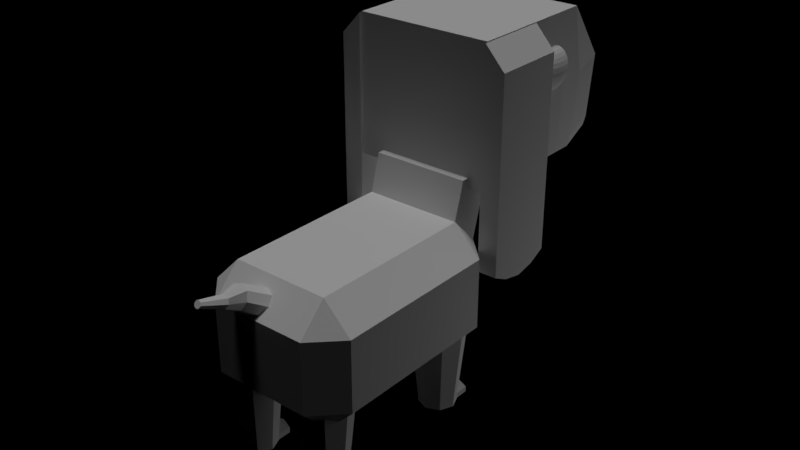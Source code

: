 # Source: doge.blend  (saved by Blender 2.79.0; exported with 4.5.12 LTS)
import bpy
from mathutils import Matrix  # noqa: F401  (used for matrix-valued properties, if any)

bpy.ops.wm.read_factory_settings(use_empty=True)
scene = bpy.context.scene
scene.name = 'Scene'

# ---- collections
col_collection_1 = bpy.data.collections.new('Collection 1'); scene.collection.children.link(col_collection_1)

# ---- lights
light_sun = bpy.data.lights.new('Sun', 'SUN')
light_sun.transmission_factor = 0.0
light_sun.angle = 0.1993
light_sun.energy = 1.0
light_sun.shadow_buffer_clip_start = 0.5
light_sun.shadow_soft_size = 0.1
light_sun.shadow_cascade_max_distance = 1000.0
light_point = bpy.data.lights.new('Point', 'POINT')
light_point.transmission_factor = 0.0
light_point.energy = 351.8
light_point.shadow_buffer_clip_start = 0.5
light_point.shadow_soft_size = 6.892
light_point.shadow_maximum_resolution = 0.006
light_point.use_absolute_resolution = True

# ---- meshes
me_cube_004 = bpy.data.meshes.new('Cube.004')
me_cube_004.from_pydata([(-0.8953, -0.8953, -0.8953), (-0.8953, -0.8953, 0.8953), (-0.8953, 0.8953, -0.8953), (-0.8953, 0.8953, 0.8953), (0.8953, -0.8953, -0.8953), (0.8953, -0.8953, 0.8953), (0.8953, 0.8953, -0.8953), (0.8953, 0.8953, 0.8953), (-0.8953, -0.8953, -0.4387), (0.8953, -0.8953, -0.4387), (-0.8953, 1.07, 0.02407), (-0.8953, 0.9563, -0.7889), (-0.8953, 0.8942, -0.4625), (0.8953, 0.9563, -0.7889), (0.8953, 1.07, 0.02407), (0.8953, 0.8942, -0.4625), (0.67, 1.643, -0.8953), (-0.67, 1.643, -0.8953), (-0.2984, 0.8953, 0.8953), (0.2984, 0.8953, 0.8953), (-0.2984, -0.8953, -0.8953), (0.2984, -0.8953, -0.8953), (0.2984, -0.8953, 0.8953), (-0.2984, -0.8953, 0.8953), (0.2984, -0.8953, -0.4387), (-0.2984, -0.8953, -0.4387), (-0.67, 1.818, 0.02407), (0.67, 1.818, 0.02407), (0.67, 1.704, -0.7889), (-0.67, 1.704, -0.7889)], [], [(6, 13, 15, 9, 4), (16, 28, 13, 6), (25, 23, 1, 8), (16, 6, 4, 21), (18, 3, 1, 23), (20, 25, 8, 0), (15, 14, 7, 5, 9), (8, 1, 3, 10, 12), (10, 11, 12), (13, 14, 15), (27, 14, 13, 28), (0, 8, 12, 11, 2), (10, 26, 29, 11), (26, 27, 28, 29), (26, 18, 19, 27), (4, 9, 24, 21), (21, 24, 25, 20), (7, 19, 22, 5), (19, 18, 23, 22), (2, 17, 20, 0), (17, 16, 21, 20), (9, 5, 22, 24), (24, 22, 23, 25), (2, 11, 29, 17), (17, 29, 28, 16), (18, 26, 3), (3, 26, 10), (7, 27, 19), (27, 7, 14)])
me_cube_004.use_remesh_preserve_volume = False
me_cube_004.use_remesh_preserve_attributes = False
me_cube_004.use_mirror_vertex_groups = False
me_cube_004.update()
me_sphere = bpy.data.meshes.new('Sphere')
me_sphere.from_pydata([(1.003e-07, -2.608e-07, -0.2926), (0.008126, 0.05599, 0.287), (0.01594, 0.1098, 0.2704), (0.02314, 0.1595, 0.2433), (0.02945, 0.203, 0.2069), (0.03463, 0.2386, 0.1626), (0.03848, 0.2652, 0.112), (0.04085, 0.2815, 0.05709), (0.04165, 0.287, 2.299e-08), (0.04085, 0.2815, -0.05709), (0.03848, 0.2652, -0.112), (0.03463, 0.2386, -0.1626), (0.02945, 0.203, -0.2069), (0.02314, 0.1595, -0.2433), (0.01594, 0.1098, -0.2704), (0.008126, 0.05599, -0.287), (0.01594, 0.05275, 0.287), (0.03126, 0.1035, 0.2704), (0.04539, 0.1502, 0.2433), (0.05777, 0.1912, 0.2069), (0.06793, 0.2248, 0.1626), (0.07548, 0.2498, 0.112), (0.08013, 0.2652, 0.05709), (0.0817, 0.2704, 2.299e-08), (0.08013, 0.2652, -0.05709), (0.07548, 0.2498, -0.112), (0.06793, 0.2248, -0.1626), (0.05777, 0.1912, -0.2069), (0.04539, 0.1502, -0.2433), (0.03126, 0.1035, -0.2704), (0.01594, 0.05275, -0.287), (0.02314, 0.04747, 0.287), (0.04539, 0.09312, 0.2704), (0.0659, 0.1352, 0.2433), (0.08387, 0.1721, 0.2069), (0.09862, 0.2023, 0.1626), (0.1096, 0.2248, 0.112), (0.1163, 0.2386, 0.05709), (0.1186, 0.2433, 2.299e-08), (0.1163, 0.2386, -0.05709), (0.1096, 0.2248, -0.112), (0.09862, 0.2023, -0.1626), (0.08387, 0.1721, -0.2069), (0.0659, 0.1352, -0.2433), (0.04539, 0.09312, -0.2704), (0.02314, 0.04747, -0.287), (0.02945, 0.04037, 0.287), (0.05777, 0.07919, 0.2704), (0.08387, 0.115, 0.2433), (0.1067, 0.1463, 0.2069), (0.1255, 0.1721, 0.1626), (0.1395, 0.1912, 0.112), (0.1481, 0.203, 0.05709), (0.151, 0.2069, 2.299e-08), (0.1481, 0.203, -0.05709), (0.1395, 0.1912, -0.112), (0.1255, 0.1721, -0.1626), (0.1067, 0.1463, -0.2069), (0.08387, 0.115, -0.2433), (0.05777, 0.07919, -0.2704), (0.02945, 0.04037, -0.287), (0.03463, 0.03172, 0.287), (0.06793, 0.06222, 0.2704), (0.09862, 0.09033, 0.2433), (0.1255, 0.115, 0.2069), (0.1476, 0.1352, 0.1626), (0.164, 0.1502, 0.112), (0.1741, 0.1595, 0.05709), (0.1775, 0.1626, 2.299e-08), (0.1741, 0.1595, -0.05709), (0.164, 0.1502, -0.112), (0.1476, 0.1352, -0.1626), (0.1255, 0.115, -0.2069), (0.09862, 0.09033, -0.2433), (0.06793, 0.06222, -0.2704), (0.03463, 0.03172, -0.287), (0.03848, 0.02185, 0.287), (0.07548, 0.04286, 0.2704), (0.1096, 0.06222, 0.2433), (0.1395, 0.07919, 0.2069), (0.164, 0.09312, 0.1626), (0.1822, 0.1035, 0.112), (0.1934, 0.1098, 0.05709), (0.1972, 0.112, 2.299e-08), (0.1934, 0.1098, -0.05709), (0.1822, 0.1035, -0.112), (0.164, 0.09312, -0.1626), (0.1395, 0.07919, -0.2069), (0.1096, 0.06222, -0.2433), (0.07548, 0.04286, -0.2704), (0.03848, 0.02185, -0.287), (0.04085, 0.01114, 0.287), (0.08013, 0.02185, 0.2704), (0.1163, 0.03172, 0.2433), (0.1481, 0.04037, 0.2069), (0.1741, 0.04747, 0.1626), (0.1934, 0.05275, 0.112), (0.2054, 0.05599, 0.05709), (0.2094, 0.05709, 2.299e-08), (0.2054, 0.05599, -0.05709), (0.1934, 0.05275, -0.112), (0.1741, 0.04747, -0.1626), (0.1481, 0.04037, -0.2069), (0.1163, 0.03172, -0.2433), (0.08013, 0.02185, -0.2704), (0.04085, 0.01114, -0.287), (0.04165, -2.61e-07, 0.287), (0.0817, -2.588e-07, 0.2704), (0.1186, -2.566e-07, 0.2433), (0.151, -2.588e-07, 0.2069), (0.1775, -2.632e-07, 0.1626), (0.1972, -2.457e-07, 0.112), (0.2094, -2.806e-07, 0.05709), (0.2135, -2.763e-07, 2.299e-08), (0.2094, -2.806e-07, -0.05709), (0.1972, -2.327e-07, -0.112), (0.1775, -2.632e-07, -0.1626), (0.151, -2.588e-07, -0.2069), (0.1186, -2.654e-07, -0.2433), (0.0817, -2.545e-07, -0.2704), (0.04165, -2.555e-07, -0.287), (0.04085, -0.01114, 0.287), (0.08013, -0.02185, 0.2704), (0.1163, -0.03172, 0.2433), (0.1481, -0.04037, 0.2069), (0.1741, -0.04747, 0.1626), (0.1934, -0.05275, 0.112), (0.2054, -0.056, 0.05709), (0.2094, -0.05709, 2.299e-08), (0.2054, -0.056, -0.05709), (0.1934, -0.05275, -0.112), (0.1741, -0.04747, -0.1626), (0.1481, -0.04037, -0.2069), (0.1163, -0.03172, -0.2433), (0.08013, -0.02185, -0.2704), (0.04085, -0.01114, -0.287), (0.03848, -0.02185, 0.287), (0.07548, -0.04286, 0.2704), (0.1096, -0.06222, 0.2433), (0.1395, -0.07919, 0.2069), (0.164, -0.09312, 0.1626), (0.1822, -0.1035, 0.112), (0.1934, -0.1098, 0.05709), (0.1972, -0.112, 2.299e-08), (0.1934, -0.1098, -0.05709), (0.1822, -0.1035, -0.112), (0.164, -0.09312, -0.1626), (0.1395, -0.07919, -0.2069), (0.1096, -0.06222, -0.2433), (0.07548, -0.04286, -0.2704), (0.03848, -0.02185, -0.287), (0.03463, -0.03172, 0.287), (0.06793, -0.06222, 0.2704), (0.09862, -0.09033, 0.2433), (0.1255, -0.115, 0.2069), (0.1476, -0.1352, 0.1626), (0.164, -0.1502, 0.112), (0.1741, -0.1595, 0.05709), (0.1775, -0.1626, 2.299e-08), (0.1741, -0.1595, -0.05709), (0.164, -0.1502, -0.112), (0.1476, -0.1352, -0.1626), (0.1255, -0.115, -0.2069), (0.09862, -0.09033, -0.2433), (0.06793, -0.06222, -0.2704), (0.03463, -0.03172, -0.287), (0.02945, -0.04037, 0.287), (0.05777, -0.07919, 0.2704), (0.08387, -0.115, 0.2433), (0.1067, -0.1463, 0.2069), (0.1255, -0.1721, 0.1626), (0.1395, -0.1912, 0.112), (0.1481, -0.203, 0.05709), (0.151, -0.2069, 2.299e-08), (0.1481, -0.203, -0.05709), (0.1395, -0.1912, -0.112), (0.1255, -0.1721, -0.1626), (0.1067, -0.1463, -0.2069), (0.08387, -0.115, -0.2433), (0.05777, -0.07919, -0.2704), (0.02945, -0.04037, -0.287), (0.02314, -0.04747, 0.287), (0.04539, -0.09312, 0.2704), (0.0659, -0.1352, 0.2433), (0.08387, -0.1721, 0.2069), (0.09862, -0.2023, 0.1626), (0.1096, -0.2248, 0.112), (0.1163, -0.2386, 0.05709), (0.1186, -0.2433, 2.299e-08), (0.1163, -0.2386, -0.05709), (0.1096, -0.2248, -0.112), (0.09862, -0.2023, -0.1626), (0.08387, -0.1721, -0.2069), (0.0659, -0.1352, -0.2433), (0.04539, -0.09312, -0.2704), (0.02314, -0.04747, -0.287), (0.01594, -0.05275, 0.287), (0.03126, -0.1035, 0.2704), (0.04539, -0.1502, 0.2433), (0.05777, -0.1912, 0.2069), (0.06793, -0.2248, 0.1626), (0.07548, -0.2498, 0.112), (0.08013, -0.2652, 0.05709), (0.0817, -0.2704, 2.299e-08), (0.08013, -0.2652, -0.05709), (0.07548, -0.2498, -0.112), (0.06793, -0.2248, -0.1626), (0.05777, -0.1912, -0.2069), (0.04539, -0.1502, -0.2433), (0.03126, -0.1035, -0.2704), (0.01594, -0.05275, -0.287), (0.008126, -0.056, 0.287), (0.01594, -0.1098, 0.2704), (0.02314, -0.1595, 0.2433), (0.02945, -0.203, 0.2069), (0.03463, -0.2386, 0.1626), (0.03848, -0.2652, 0.112), (0.04085, -0.2815, 0.05709), (0.04165, -0.287, 2.299e-08), (0.04085, -0.2815, -0.05709), (0.03848, -0.2652, -0.112), (0.03463, -0.2386, -0.1626), (0.02945, -0.203, -0.2069), (0.02314, -0.1595, -0.2433), (0.01594, -0.1098, -0.2704), (0.008126, -0.056, -0.287), (9.871e-08, -0.05709, 0.287), (1.091e-07, -0.112, 0.2704), (1.059e-07, -0.1626, 0.2433), (9.474e-08, -0.2069, 0.2069), (8.201e-08, -0.2433, 0.1626), (1.138e-07, -0.2704, 0.112), (8.201e-08, -0.287, 0.05709), (7.883e-08, -0.2926, 2.299e-08), (8.201e-08, -0.287, -0.05709), (1.138e-07, -0.2704, -0.112), (8.201e-08, -0.2433, -0.1626), (9.474e-08, -0.2069, -0.2069), (9.792e-08, -0.1626, -0.2433), (1.011e-07, -0.112, -0.2704), (1.011e-07, -0.05709, -0.287), (-0.008125, -0.056, 0.287), (-0.01594, -0.1098, 0.2704), (-0.02314, -0.1595, 0.2433), (-0.02945, -0.203, 0.2069), (-0.03463, -0.2386, 0.1626), (-0.03848, -0.2652, 0.112), (-0.04085, -0.2815, 0.05709), (-0.04165, -0.287, 2.299e-08), (-0.04085, -0.2815, -0.05709), (-0.03848, -0.2652, -0.112), (-0.03463, -0.2386, -0.1626), (-0.02945, -0.203, -0.2069), (-0.02314, -0.1595, -0.2433), (-0.01594, -0.1098, -0.2704), (-0.008125, -0.056, -0.287), (7.363e-08, -3.489e-07, 0.2926), (-0.01594, -0.05275, 0.287), (-0.03126, -0.1035, 0.2704), (-0.04539, -0.1502, 0.2433), (-0.05777, -0.1912, 0.2069), (-0.06793, -0.2248, 0.1626), (-0.07548, -0.2498, 0.112), (-0.08013, -0.2652, 0.05709), (-0.0817, -0.2704, 2.299e-08), (-0.08013, -0.2652, -0.05709), (-0.07548, -0.2498, -0.112), (-0.06793, -0.2248, -0.1626), (-0.05777, -0.1912, -0.2069), (-0.04539, -0.1502, -0.2433), (-0.03126, -0.1035, -0.2704), (-0.01594, -0.05275, -0.287), (-0.02314, -0.04747, 0.287), (-0.04539, -0.09312, 0.2704), (-0.0659, -0.1352, 0.2433), (-0.08387, -0.1721, 0.2069), (-0.09862, -0.2023, 0.1626), (-0.1096, -0.2248, 0.112), (-0.1163, -0.2386, 0.05709), (-0.1186, -0.2433, 2.299e-08), (-0.1163, -0.2386, -0.05709), (-0.1096, -0.2248, -0.112), (-0.09862, -0.2023, -0.1626), (-0.08387, -0.1721, -0.2069), (-0.0659, -0.1352, -0.2433), (-0.04539, -0.09312, -0.2704), (-0.02314, -0.04747, -0.287), (-0.02945, -0.04037, 0.287), (-0.05777, -0.07919, 0.2704), (-0.08387, -0.115, 0.2433), (-0.1067, -0.1463, 0.2069), (-0.1255, -0.1721, 0.1626), (-0.1395, -0.1912, 0.112), (-0.1481, -0.203, 0.05709), (-0.151, -0.2069, 2.299e-08), (-0.1481, -0.203, -0.05709), (-0.1395, -0.1912, -0.112), (-0.1255, -0.1721, -0.1626), (-0.1067, -0.1463, -0.2069), (-0.08387, -0.115, -0.2433), (-0.05777, -0.07919, -0.2704), (-0.02945, -0.04037, -0.287), (-0.03463, -0.03172, 0.287), (-0.06793, -0.06222, 0.2704), (-0.09862, -0.09033, 0.2433), (-0.1255, -0.115, 0.2069), (-0.1476, -0.1352, 0.1626), (-0.164, -0.1502, 0.112), (-0.1741, -0.1595, 0.05709), (-0.1775, -0.1626, 2.299e-08), (-0.1741, -0.1595, -0.05709), (-0.164, -0.1502, -0.112), (-0.1476, -0.1352, -0.1626), (-0.1255, -0.115, -0.2069), (-0.09862, -0.09033, -0.2433), (-0.06793, -0.06222, -0.2704), (-0.03463, -0.03172, -0.287), (-0.03848, -0.02185, 0.287), (-0.07548, -0.04286, 0.2704), (-0.1096, -0.06222, 0.2433), (-0.1395, -0.07919, 0.2069), (-0.164, -0.09312, 0.1626), (-0.1822, -0.1035, 0.112), (-0.1934, -0.1098, 0.05709), (-0.1972, -0.112, 2.299e-08), (-0.1934, -0.1098, -0.05709), (-0.1822, -0.1035, -0.112), (-0.164, -0.09312, -0.1626), (-0.1395, -0.07919, -0.2069), (-0.1096, -0.06222, -0.2433), (-0.07548, -0.04286, -0.2704), (-0.03848, -0.02185, -0.287), (-0.04085, -0.01114, 0.287), (-0.08013, -0.02185, 0.2704), (-0.1163, -0.03172, 0.2433), (-0.1481, -0.04037, 0.2069), (-0.1741, -0.04747, 0.1626), (-0.1934, -0.05275, 0.112), (-0.2054, -0.056, 0.05709), (-0.2094, -0.05709, 2.299e-08), (-0.2054, -0.056, -0.05709), (-0.1934, -0.05275, -0.112), (-0.1741, -0.04747, -0.1626), (-0.1481, -0.04037, -0.2069), (-0.1163, -0.03172, -0.2433), (-0.08013, -0.02185, -0.2704), (-0.04085, -0.01114, -0.287), (-0.04165, -2.566e-07, 0.287), (-0.0817, -2.479e-07, 0.2704), (-0.1186, -2.479e-07, 0.2433), (-0.151, -2.196e-07, 0.2069), (-0.1775, -2.065e-07, 0.1626), (-0.1972, -2.588e-07, 0.112), (-0.2094, -1.934e-07, 0.05709), (-0.2135, -2.065e-07, 2.299e-08), (-0.2094, -1.934e-07, -0.05709), (-0.1972, -2.588e-07, -0.112), (-0.1775, -2.065e-07, -0.1626), (-0.151, -2.196e-07, -0.2069), (-0.1186, -2.414e-07, -0.2433), (-0.0817, -2.392e-07, -0.2704), (-0.04165, -2.577e-07, -0.287), (-0.04085, 0.01114, 0.287), (-0.08013, 0.02185, 0.2704), (-0.1163, 0.03172, 0.2433), (-0.1481, 0.04037, 0.2069), (-0.1741, 0.04747, 0.1626), (-0.1934, 0.05275, 0.112), (-0.2054, 0.05599, 0.05709), (-0.2094, 0.05709, 2.299e-08), (-0.2054, 0.05599, -0.05709), (-0.1934, 0.05275, -0.112), (-0.1741, 0.04747, -0.1626), (-0.1481, 0.04037, -0.2069), (-0.1163, 0.03172, -0.2433), (-0.08013, 0.02185, -0.2704), (-0.04085, 0.01114, -0.287), (-0.03848, 0.02185, 0.287), (-0.07548, 0.04286, 0.2704), (-0.1096, 0.06222, 0.2433), (-0.1395, 0.07919, 0.2069), (-0.164, 0.09312, 0.1626), (-0.1822, 0.1035, 0.112), (-0.1934, 0.1098, 0.05709), (-0.1972, 0.112, 2.299e-08), (-0.1934, 0.1098, -0.05709), (-0.1822, 0.1035, -0.112), (-0.164, 0.09312, -0.1626), (-0.1395, 0.07919, -0.2069), (-0.1096, 0.06222, -0.2433), (-0.07548, 0.04286, -0.2704), (-0.03848, 0.02185, -0.287), (-0.03463, 0.03172, 0.287), (-0.06793, 0.06222, 0.2704), (-0.09862, 0.09033, 0.2433), (-0.1255, 0.115, 0.2069), (-0.1476, 0.1352, 0.1626), (-0.164, 0.1502, 0.112), (-0.1741, 0.1595, 0.05709), (-0.1775, 0.1626, 2.299e-08), (-0.1741, 0.1595, -0.05709), (-0.164, 0.1502, -0.112), (-0.1476, 0.1352, -0.1626), (-0.1255, 0.115, -0.2069), (-0.09862, 0.09033, -0.2433), (-0.06793, 0.06222, -0.2704), (-0.03463, 0.03172, -0.287), (-0.02945, 0.04037, 0.287), (-0.05777, 0.07919, 0.2704), (-0.08387, 0.115, 0.2433), (-0.1067, 0.1463, 0.2069), (-0.1255, 0.1721, 0.1626), (-0.1395, 0.1912, 0.112), (-0.1481, 0.203, 0.05709), (-0.151, 0.2069, 2.299e-08), (-0.1481, 0.203, -0.05709), (-0.1395, 0.1912, -0.112), (-0.1255, 0.1721, -0.1626), (-0.1067, 0.1463, -0.2069), (-0.08387, 0.115, -0.2433), (-0.05777, 0.07919, -0.2704), (-0.02945, 0.04037, -0.287), (-0.02314, 0.04747, 0.287), (-0.04539, 0.09312, 0.2704), (-0.0659, 0.1352, 0.2433), (-0.08387, 0.1721, 0.2069), (-0.09862, 0.2023, 0.1626), (-0.1096, 0.2248, 0.112), (-0.1163, 0.2386, 0.05709), (-0.1186, 0.2433, 2.299e-08), (-0.1163, 0.2386, -0.05709), (-0.1096, 0.2248, -0.112), (-0.09862, 0.2023, -0.1626), (-0.08387, 0.1721, -0.2069), (-0.0659, 0.1352, -0.2433), (-0.04539, 0.09312, -0.2704), (-0.02314, 0.04747, -0.287), (-0.01594, 0.05275, 0.287), (-0.03126, 0.1035, 0.2704), (-0.04539, 0.1502, 0.2433), (-0.05777, 0.1912, 0.2069), (-0.06793, 0.2248, 0.1626), (-0.07548, 0.2498, 0.112), (-0.08013, 0.2652, 0.05709), (-0.0817, 0.2704, 2.299e-08), (-0.08013, 0.2652, -0.05709), (-0.07548, 0.2498, -0.112), (-0.06793, 0.2248, -0.1626), (-0.05777, 0.1912, -0.2069), (-0.04539, 0.1502, -0.2433), (-0.03126, 0.1035, -0.2704), (-0.01594, 0.05275, -0.287), (-0.008125, 0.05599, 0.287), (-0.01594, 0.1098, 0.2704), (-0.02314, 0.1595, 0.2433), (-0.02945, 0.203, 0.2069), (-0.03463, 0.2386, 0.1626), (-0.03848, 0.2652, 0.112), (-0.04085, 0.2815, 0.05709), (-0.04165, 0.287, 2.299e-08), (-0.04085, 0.2815, -0.05709), (-0.03848, 0.2652, -0.112), (-0.03463, 0.2386, -0.1626), (-0.02945, 0.203, -0.2069), (-0.02314, 0.1595, -0.2433), (-0.01594, 0.1098, -0.2704), (-0.008125, 0.05599, -0.287), (1.083e-07, 0.05709, 0.287), (1.17e-07, 0.112, 0.2704), (1.234e-07, 0.1626, 0.2433), (1.329e-07, 0.2069, 0.2069), (1.584e-07, 0.2433, 0.1626), (1.138e-07, 0.2704, 0.112), (1.552e-07, 0.287, 0.05709), (1.584e-07, 0.2926, 2.299e-08), (1.552e-07, 0.287, -0.05709), (1.138e-07, 0.2704, -0.112), (1.584e-07, 0.2433, -0.1626), (1.329e-07, 0.2069, -0.2069), (1.266e-07, 0.1626, -0.2433), (1.17e-07, 0.112, -0.2704), (1.035e-07, 0.05709, -0.287)], [], [(478, 477, 11, 12), (471, 470, 4, 5), (479, 478, 12, 13), (472, 471, 5, 6), (480, 479, 13, 14), (473, 472, 6, 7), (481, 480, 14, 15), (474, 473, 7, 8), (467, 256, 1), (0, 481, 15), (475, 474, 8, 9), (468, 467, 1, 2), (476, 475, 9, 10), (469, 468, 2, 3), (477, 476, 10, 11), (470, 469, 3, 4), (11, 10, 25, 26), (4, 3, 18, 19), (12, 11, 26, 27), (5, 4, 19, 20), (13, 12, 27, 28), (6, 5, 20, 21), (14, 13, 28, 29), (7, 6, 21, 22), (15, 14, 29, 30), (8, 7, 22, 23), (1, 256, 16), (0, 15, 30), (9, 8, 23, 24), (2, 1, 16, 17), (10, 9, 24, 25), (3, 2, 17, 18), (30, 29, 44, 45), (23, 22, 37, 38), (16, 256, 31), (0, 30, 45), (24, 23, 38, 39), (17, 16, 31, 32), (25, 24, 39, 40), (18, 17, 32, 33), (26, 25, 40, 41), (19, 18, 33, 34), (27, 26, 41, 42), (20, 19, 34, 35), (28, 27, 42, 43), (21, 20, 35, 36), (29, 28, 43, 44), (22, 21, 36, 37), (34, 33, 48, 49), (42, 41, 56, 57), (35, 34, 49, 50), (43, 42, 57, 58), (36, 35, 50, 51), (44, 43, 58, 59), (37, 36, 51, 52), (45, 44, 59, 60), (38, 37, 52, 53), (31, 256, 46), (0, 45, 60), (39, 38, 53, 54), (32, 31, 46, 47), (40, 39, 54, 55), (33, 32, 47, 48), (41, 40, 55, 56), (53, 52, 67, 68), (46, 256, 61), (0, 60, 75), (54, 53, 68, 69), (47, 46, 61, 62), (55, 54, 69, 70), (48, 47, 62, 63), (56, 55, 70, 71), (49, 48, 63, 64), (57, 56, 71, 72), (50, 49, 64, 65), (58, 57, 72, 73), (51, 50, 65, 66), (59, 58, 73, 74), (52, 51, 66, 67), (60, 59, 74, 75), (72, 71, 86, 87), (65, 64, 79, 80), (73, 72, 87, 88), (66, 65, 80, 81), (74, 73, 88, 89), (67, 66, 81, 82), (75, 74, 89, 90), (68, 67, 82, 83), (61, 256, 76), (0, 75, 90), (69, 68, 83, 84), (62, 61, 76, 77), (70, 69, 84, 85), (63, 62, 77, 78), (71, 70, 85, 86), (64, 63, 78, 79), (0, 90, 105), (84, 83, 98, 99), (77, 76, 91, 92), (85, 84, 99, 100), (78, 77, 92, 93), (86, 85, 100, 101), (79, 78, 93, 94), (87, 86, 101, 102), (80, 79, 94, 95), (88, 87, 102, 103), (81, 80, 95, 96), (89, 88, 103, 104), (82, 81, 96, 97), (90, 89, 104, 105), (83, 82, 97, 98), (76, 256, 91), (103, 102, 117, 118), (96, 95, 110, 111), (104, 103, 118, 119), (97, 96, 111, 112), (105, 104, 119, 120), (98, 97, 112, 113), (91, 256, 106), (0, 105, 120), (99, 98, 113, 114), (92, 91, 106, 107), (100, 99, 114, 115), (93, 92, 107, 108), (101, 100, 115, 116), (94, 93, 108, 109), (102, 101, 116, 117), (95, 94, 109, 110), (107, 106, 121, 122), (115, 114, 129, 130), (108, 107, 122, 123), (116, 115, 130, 131), (109, 108, 123, 124), (117, 116, 131, 132), (110, 109, 124, 125), (118, 117, 132, 133), (111, 110, 125, 126), (119, 118, 133, 134), (112, 111, 126, 127), (120, 119, 134, 135), (113, 112, 127, 128), (106, 256, 121), (0, 120, 135), (114, 113, 128, 129), (126, 125, 140, 141), (134, 133, 148, 149), (127, 126, 141, 142), (135, 134, 149, 150), (128, 127, 142, 143), (121, 256, 136), (0, 135, 150), (129, 128, 143, 144), (122, 121, 136, 137), (130, 129, 144, 145), (123, 122, 137, 138), (131, 130, 145, 146), (124, 123, 138, 139), (132, 131, 146, 147), (125, 124, 139, 140), (133, 132, 147, 148), (145, 144, 159, 160), (138, 137, 152, 153), (146, 145, 160, 161), (139, 138, 153, 154), (147, 146, 161, 162), (140, 139, 154, 155), (148, 147, 162, 163), (141, 140, 155, 156), (149, 148, 163, 164), (142, 141, 156, 157), (150, 149, 164, 165), (143, 142, 157, 158), (136, 256, 151), (0, 150, 165), (144, 143, 158, 159), (137, 136, 151, 152), (164, 163, 178, 179), (157, 156, 171, 172), (165, 164, 179, 180), (158, 157, 172, 173), (151, 256, 166), (0, 165, 180), (159, 158, 173, 174), (152, 151, 166, 167), (160, 159, 174, 175), (153, 152, 167, 168), (161, 160, 175, 176), (154, 153, 168, 169), (162, 161, 176, 177), (155, 154, 169, 170), (163, 162, 177, 178), (156, 155, 170, 171), (168, 167, 182, 183), (176, 175, 190, 191), (169, 168, 183, 184), (177, 176, 191, 192), (170, 169, 184, 185), (178, 177, 192, 193), (171, 170, 185, 186), (179, 178, 193, 194), (172, 171, 186, 187), (180, 179, 194, 195), (173, 172, 187, 188), (166, 256, 181), (0, 180, 195), (174, 173, 188, 189), (167, 166, 181, 182), (175, 174, 189, 190), (187, 186, 201, 202), (195, 194, 209, 210), (188, 187, 202, 203), (181, 256, 196), (0, 195, 210), (189, 188, 203, 204), (182, 181, 196, 197), (190, 189, 204, 205), (183, 182, 197, 198), (191, 190, 205, 206), (184, 183, 198, 199), (192, 191, 206, 207), (185, 184, 199, 200), (193, 192, 207, 208), (186, 185, 200, 201), (194, 193, 208, 209), (206, 205, 220, 221), (199, 198, 213, 214), (207, 206, 221, 222), (200, 199, 214, 215), (208, 207, 222, 223), (201, 200, 215, 216), (209, 208, 223, 224), (202, 201, 216, 217), (210, 209, 224, 225), (203, 202, 217, 218), (196, 256, 211), (0, 210, 225), (204, 203, 218, 219), (197, 196, 211, 212), (205, 204, 219, 220), (198, 197, 212, 213), (225, 224, 239, 240), (218, 217, 232, 233), (211, 256, 226), (0, 225, 240), (219, 218, 233, 234), (212, 211, 226, 227), (220, 219, 234, 235), (213, 212, 227, 228), (221, 220, 235, 236), (214, 213, 228, 229), (222, 221, 236, 237), (215, 214, 229, 230), (223, 222, 237, 238), (216, 215, 230, 231), (224, 223, 238, 239), (217, 216, 231, 232), (237, 236, 251, 252), (230, 229, 244, 245), (238, 237, 252, 253), (231, 230, 245, 246), (239, 238, 253, 254), (232, 231, 246, 247), (240, 239, 254, 255), (233, 232, 247, 248), (226, 256, 241), (0, 240, 255), (234, 233, 248, 249), (227, 226, 241, 242), (235, 234, 249, 250), (228, 227, 242, 243), (236, 235, 250, 251), (229, 228, 243, 244), (241, 256, 257), (0, 255, 271), (249, 248, 264, 265), (242, 241, 257, 258), (250, 249, 265, 266), (243, 242, 258, 259), (251, 250, 266, 267), (244, 243, 259, 260), (252, 251, 267, 268), (245, 244, 260, 261), (253, 252, 268, 269), (246, 245, 261, 262), (254, 253, 269, 270), (247, 246, 262, 263), (255, 254, 270, 271), (248, 247, 263, 264), (261, 260, 275, 276), (269, 268, 283, 284), (262, 261, 276, 277), (270, 269, 284, 285), (263, 262, 277, 278), (271, 270, 285, 286), (264, 263, 278, 279), (257, 256, 272), (0, 271, 286), (265, 264, 279, 280), (258, 257, 272, 273), (266, 265, 280, 281), (259, 258, 273, 274), (267, 266, 281, 282), (260, 259, 274, 275), (268, 267, 282, 283), (280, 279, 294, 295), (273, 272, 287, 288), (281, 280, 295, 296), (274, 273, 288, 289), (282, 281, 296, 297), (275, 274, 289, 290), (283, 282, 297, 298), (276, 275, 290, 291), (284, 283, 298, 299), (277, 276, 291, 292), (285, 284, 299, 300), (278, 277, 292, 293), (286, 285, 300, 301), (279, 278, 293, 294), (272, 256, 287), (0, 286, 301), (299, 298, 313, 314), (292, 291, 306, 307), (300, 299, 314, 315), (293, 292, 307, 308), (301, 300, 315, 316), (294, 293, 308, 309), (287, 256, 302), (0, 301, 316), (295, 294, 309, 310), (288, 287, 302, 303), (296, 295, 310, 311), (289, 288, 303, 304), (297, 296, 311, 312), (290, 289, 304, 305), (298, 297, 312, 313), (291, 290, 305, 306), (303, 302, 317, 318), (311, 310, 325, 326), (304, 303, 318, 319), (312, 311, 326, 327), (305, 304, 319, 320), (313, 312, 327, 328), (306, 305, 320, 321), (314, 313, 328, 329), (307, 306, 321, 322), (315, 314, 329, 330), (308, 307, 322, 323), (316, 315, 330, 331), (309, 308, 323, 324), (302, 256, 317), (0, 316, 331), (310, 309, 324, 325), (322, 321, 336, 337), (330, 329, 344, 345), (323, 322, 337, 338), (331, 330, 345, 346), (324, 323, 338, 339), (317, 256, 332), (0, 331, 346), (325, 324, 339, 340), (318, 317, 332, 333), (326, 325, 340, 341), (319, 318, 333, 334), (327, 326, 341, 342), (320, 319, 334, 335), (328, 327, 342, 343), (321, 320, 335, 336), (329, 328, 343, 344), (341, 340, 355, 356), (334, 333, 348, 349), (342, 341, 356, 357), (335, 334, 349, 350), (343, 342, 357, 358), (336, 335, 350, 351), (344, 343, 358, 359), (337, 336, 351, 352), (345, 344, 359, 360), (338, 337, 352, 353), (346, 345, 360, 361), (339, 338, 353, 354), (332, 256, 347), (0, 346, 361), (340, 339, 354, 355), (333, 332, 347, 348), (360, 359, 374, 375), (353, 352, 367, 368), (361, 360, 375, 376), (354, 353, 368, 369), (347, 256, 362), (0, 361, 376), (355, 354, 369, 370), (348, 347, 362, 363), (356, 355, 370, 371), (349, 348, 363, 364), (357, 356, 371, 372), (350, 349, 364, 365), (358, 357, 372, 373), (351, 350, 365, 366), (359, 358, 373, 374), (352, 351, 366, 367), (372, 371, 386, 387), (365, 364, 379, 380), (373, 372, 387, 388), (366, 365, 380, 381), (374, 373, 388, 389), (367, 366, 381, 382), (375, 374, 389, 390), (368, 367, 382, 383), (376, 375, 390, 391), (369, 368, 383, 384), (362, 256, 377), (0, 376, 391), (370, 369, 384, 385), (363, 362, 377, 378), (371, 370, 385, 386), (364, 363, 378, 379), (391, 390, 405, 406), (384, 383, 398, 399), (377, 256, 392), (0, 391, 406), (385, 384, 399, 400), (378, 377, 392, 393), (386, 385, 400, 401), (379, 378, 393, 394), (387, 386, 401, 402), (380, 379, 394, 395), (388, 387, 402, 403), (381, 380, 395, 396), (389, 388, 403, 404), (382, 381, 396, 397), (390, 389, 404, 405), (383, 382, 397, 398), (395, 394, 409, 410), (403, 402, 417, 418), (396, 395, 410, 411), (404, 403, 418, 419), (397, 396, 411, 412), (405, 404, 419, 420), (398, 397, 412, 413), (406, 405, 420, 421), (399, 398, 413, 414), (392, 256, 407), (0, 406, 421), (400, 399, 414, 415), (393, 392, 407, 408), (401, 400, 415, 416), (394, 393, 408, 409), (402, 401, 416, 417), (414, 413, 428, 429), (407, 256, 422), (0, 421, 436), (415, 414, 429, 430), (408, 407, 422, 423), (416, 415, 430, 431), (409, 408, 423, 424), (417, 416, 431, 432), (410, 409, 424, 425), (418, 417, 432, 433), (411, 410, 425, 426), (419, 418, 433, 434), (412, 411, 426, 427), (420, 419, 434, 435), (413, 412, 427, 428), (421, 420, 435, 436), (433, 432, 447, 448), (426, 425, 440, 441), (434, 433, 448, 449), (427, 426, 441, 442), (435, 434, 449, 450), (428, 427, 442, 443), (436, 435, 450, 451), (429, 428, 443, 444), (422, 256, 437), (0, 436, 451), (430, 429, 444, 445), (423, 422, 437, 438), (431, 430, 445, 446), (424, 423, 438, 439), (432, 431, 446, 447), (425, 424, 439, 440), (437, 256, 452), (0, 451, 466), (445, 444, 459, 460), (438, 437, 452, 453), (446, 445, 460, 461), (439, 438, 453, 454), (447, 446, 461, 462), (440, 439, 454, 455), (448, 447, 462, 463), (441, 440, 455, 456), (449, 448, 463, 464), (442, 441, 456, 457), (450, 449, 464, 465), (443, 442, 457, 458), (451, 450, 465, 466), (444, 443, 458, 459), (456, 455, 470, 471), (464, 463, 478, 479), (457, 456, 471, 472), (465, 464, 479, 480), (458, 457, 472, 473), (466, 465, 480, 481), (459, 458, 473, 474), (452, 256, 467), (0, 466, 481), (460, 459, 474, 475), (453, 452, 467, 468), (461, 460, 475, 476), (454, 453, 468, 469), (462, 461, 476, 477), (455, 454, 469, 470), (463, 462, 477, 478)])
me_sphere.use_remesh_preserve_volume = False
me_sphere.use_remesh_preserve_attributes = False
me_sphere.use_mirror_vertex_groups = False
me_sphere.update()
me_cube_003 = bpy.data.meshes.new('Cube.003')
me_cube_003.from_pydata([(-0.6369, -1.101, -0.8203), (-0.6369, -1.464, -0.4572), (-1.0, -1.101, -0.4572), (-0.6369, -1.464, 0.4572), (-0.6369, -1.101, 0.8203), (-1.0, -1.101, 0.4572), (-0.6369, 1.101, -0.8203), (-1.0, 1.101, -0.4572), (-0.6369, 1.464, -0.4572), (-0.6369, 1.101, 0.8203), (-0.6369, 1.464, 0.4572), (-1.0, 1.101, 0.4572), (0.6369, -1.101, -0.8203), (1.0, -1.101, -0.4572), (0.6369, -1.464, -0.4572), (0.6369, -1.101, 0.8203), (0.6369, -1.464, 0.4572), (1.0, -1.101, 0.4572), (0.6369, 1.101, -0.8203), (0.6369, 1.464, -0.4572), (1.0, 1.101, -0.4572), (0.6369, 1.101, 0.8203), (1.0, 1.101, 0.4572), (0.6369, 1.464, 0.4572), (0.6369, 1.237, 1.297), (-0.6369, 1.237, 1.297), (-0.6369, 1.709, 1.307), (0.6369, 1.709, 1.307)], [], [(14, 16, 3, 1), (20, 22, 17, 13), (21, 9, 4, 15), (2, 5, 11, 7), (8, 10, 23, 19), (0, 1, 2), (3, 4, 5), (6, 7, 8), (9, 10, 11), (12, 13, 14), (15, 16, 17), (18, 19, 20), (21, 22, 23), (6, 0, 2, 7), (1, 3, 5, 2), (4, 9, 11, 5), (10, 8, 7, 11), (18, 6, 8, 19), (22, 20, 19, 23), (12, 18, 20, 13), (21, 15, 17, 22), (16, 14, 13, 17), (0, 12, 14, 1), (15, 4, 3, 16), (6, 18, 12, 0), (26, 25, 24, 27), (23, 10, 26, 27), (21, 23, 27, 24), (10, 9, 25, 26), (9, 21, 24, 25)])
me_cube_003.use_remesh_preserve_volume = False
me_cube_003.use_remesh_preserve_attributes = False
me_cube_003.use_mirror_vertex_groups = False
me_cube_003.update()
me_cylinder_003 = bpy.data.meshes.new('Cylinder.003')
me_cylinder_003.from_pydata([(-3.476e-08, 0.3479, 0.2419), (-3.476e-08, 0.3479, 0.3707), (0.246, 0.246, 0.2419), (0.246, 0.246, 0.3707), (0.3479, -1.118e-08, 0.2419), (0.3479, -1.118e-08, 0.3707), (0.246, -0.246, 0.2419), (0.246, -0.246, 0.3707), (-6.517e-08, -0.3479, 0.2419), (-6.517e-08, -0.3479, 0.3707), (-0.246, -0.246, 0.2419), (-0.246, -0.246, 0.3707), (-0.3479, 7.451e-09, 0.2419), (-0.3479, 7.451e-09, 0.3707), (-0.246, 0.246, 0.2419), (-0.246, 0.246, 0.3707), (-1.006e-07, 0.2455, -0.7479), (0.1736, 0.1736, -0.7479), (0.2455, -7.451e-09, -0.7479), (0.1736, -0.1736, -0.7479), (-1.22e-07, -0.2455, -0.7479), (-0.1736, -0.1736, -0.7479), (-0.2455, 7.451e-09, -0.7479), (-0.1736, 0.1736, -0.7479), (-1.006e-07, 0.2455, -0.8184), (0.1736, 0.1736, -0.8184), (0.2455, -7.451e-09, -0.8184), (0.1736, -0.1736, -0.8184), (-1.22e-07, -0.2455, -0.8184), (-0.1736, -0.1736, -0.8184), (-0.2455, 7.451e-09, -0.8184), (-0.1736, 0.1736, -0.8184), (-1.006e-07, 0.427, -0.7479), (0.1736, 0.3551, -0.7479), (-0.1736, 0.3551, -0.7479), (-1.006e-07, 0.427, -0.8184), (0.1736, 0.3551, -0.8184), (-0.1736, 0.3551, -0.8184)], [], [(0, 1, 3, 2), (2, 3, 5, 4), (4, 5, 7, 6), (6, 7, 9, 8), (8, 9, 11, 10), (10, 11, 13, 12), (3, 1, 15, 13, 11, 9, 7, 5), (12, 13, 15, 14), (14, 15, 1, 0), (10, 12, 22, 21), (23, 16, 32, 34), (6, 8, 20, 19), (12, 14, 23, 22), (2, 4, 18, 17), (8, 10, 21, 20), (14, 0, 16, 23), (0, 2, 17, 16), (4, 6, 19, 18), (24, 25, 26, 27, 28, 29, 30, 31), (21, 22, 30, 29), (19, 20, 28, 27), (17, 18, 26, 25), (22, 23, 31, 30), (20, 21, 29, 28), (18, 19, 27, 26), (17, 25, 36, 33), (34, 32, 35, 37), (32, 33, 36, 35), (25, 24, 35, 36), (31, 23, 34, 37), (24, 31, 37, 35), (16, 17, 33, 32)])
me_cylinder_003.use_remesh_preserve_volume = False
me_cylinder_003.use_remesh_preserve_attributes = False
me_cylinder_003.use_mirror_vertex_groups = False
me_cylinder_003.update()
me_cylinder_004 = bpy.data.meshes.new('Cylinder.004')
me_cylinder_004.from_pydata([(-0.001646, 0.05085, -0.6932), (-0.111, -0.1396, 0.4454), (0.1201, 0.0004194, -0.6932), (-0.0017, -0.1855, 0.4382), (0.1706, -0.1213, -0.6932), (0.0427, -0.2938, 0.4179), (0.1201, -0.2431, -0.6932), (-0.003792, -0.4009, 0.3962), (-0.001646, -0.2935, -0.6932), (-0.1139, -0.4442, 0.386), (-0.1234, -0.2431, -0.6932), (-0.2232, -0.3982, 0.3932), (-0.1738, -0.1213, -0.6932), (-0.2676, -0.2899, 0.4135), (-0.1234, 0.0004193, -0.6932), (-0.2211, -0.1828, 0.4352), (0.1083, -0.02189, -0.1269), (0.2396, -0.07654, -0.1297), (0.2936, -0.2074, -0.1379), (0.2387, -0.3378, -0.1465), (0.1071, -0.3913, -0.1506), (-0.02412, -0.3367, -0.1478), (-0.07813, -0.2058, -0.1396), (-0.02328, -0.07545, -0.131), (0.1352, -0.3089, 0.8091), (0.0764, -0.2841, 0.8129), (0.1591, -0.3671, 0.7981), (0.1341, -0.4248, 0.7864), (0.07481, -0.4481, 0.7809), (0.01597, -0.4234, 0.7848), (-0.007936, -0.3651, 0.7958), (0.0171, -0.3074, 0.8074), (0.02092, -0.448, 1.036), (-0.01197, -0.4342, 1.038), (0.03429, -0.4806, 1.03), (0.02029, -0.5129, 1.023), (-0.01286, -0.5259, 1.02), (-0.04575, -0.5121, 1.022), (-0.05912, -0.4795, 1.028), (-0.04512, -0.4472, 1.035)], [], [(16, 1, 3, 17), (17, 3, 5, 18), (18, 5, 7, 19), (19, 7, 9, 20), (20, 9, 11, 21), (21, 11, 13, 22), (9, 7, 27, 28), (22, 13, 15, 23), (23, 15, 1, 16), (0, 2, 4, 6, 8, 10, 12, 14), (14, 23, 16, 0), (12, 22, 23, 14), (10, 21, 22, 12), (8, 20, 21, 10), (6, 19, 20, 8), (4, 18, 19, 6), (2, 17, 18, 4), (0, 16, 17, 2), (31, 30, 38, 39), (15, 13, 30, 31), (5, 3, 24, 26), (11, 9, 28, 29), (1, 15, 31, 25), (3, 1, 25, 24), (7, 5, 26, 27), (13, 11, 29, 30), (32, 33, 39, 38, 37, 36, 35, 34), (29, 28, 36, 37), (27, 26, 34, 35), (24, 25, 33, 32), (25, 31, 39, 33), (30, 29, 37, 38), (28, 27, 35, 36), (26, 24, 32, 34)])
me_cylinder_004.use_remesh_preserve_volume = False
me_cylinder_004.use_remesh_preserve_attributes = False
me_cylinder_004.use_mirror_vertex_groups = False
me_cylinder_004.update()
me_cube_002 = bpy.data.meshes.new('Cube.002')
me_cube_002.from_pydata([(-0.1294, -0.4841, -1.252), (-0.1294, -0.4841, 1.252), (-0.1294, 0.4841, -1.252), (-0.1294, 0.4841, 1.252), (0.1294, -0.4841, -1.252), (0.1294, -0.4841, 1.534), (0.1294, 0.4841, -1.252), (0.1294, 0.4841, 1.534), (-0.1294, 0.0, 1.252), (0.1294, 0.0, 1.534), (-0.1294, 0.262, -1.361), (-0.1294, -0.262, -1.361), (-0.1294, 0.0, -1.198), (-0.1294, 0.0, -1.415), (0.1294, -0.262, -1.361), (0.1294, 0.262, -1.361), (0.1294, 0.0, -1.198), (0.1294, 0.0, -1.415)], [], [(6, 7, 9, 16, 15), (2, 3, 7, 6), (4, 5, 1, 0), (10, 12, 8, 3, 2), (9, 8, 1, 5), (7, 3, 8, 9), (11, 14, 4, 0), (14, 16, 9, 5, 4), (2, 6, 15, 10), (10, 13, 12), (13, 11, 12), (14, 17, 16), (17, 15, 16), (14, 11, 13, 17), (17, 13, 10, 15), (0, 1, 8, 12, 11)])
me_cube_002.use_remesh_preserve_volume = False
me_cube_002.use_remesh_preserve_attributes = False
me_cube_002.use_mirror_vertex_groups = False
me_cube_002.update()

# ---- objects
ob_cube_001 = bpy.data.objects.new('Cube.001', me_cube_004)
ob_sphere = bpy.data.objects.new('Sphere', me_sphere)
ob_sun = bpy.data.objects.new('Sun', light_sun)
ob_cube = bpy.data.objects.new('Cube', me_cube_003)
ob_point = bpy.data.objects.new('Point', light_point)
ob_cylinder_004 = bpy.data.objects.new('Cylinder.004', me_cylinder_003)
ob_cylinder_003 = bpy.data.objects.new('Cylinder.003', me_cylinder_003)
ob_cylinder_002 = bpy.data.objects.new('Cylinder.002', me_cylinder_004)
ob_cylinder_001 = bpy.data.objects.new('Cylinder.001', me_cylinder_003)
ob_cylinder = bpy.data.objects.new('Cylinder', me_cylinder_003)
ob_cube_002 = bpy.data.objects.new('Cube.002', me_cube_002)

# ---- transforms, parenting, visibility, modifiers, constraints
ob_cube_001.location = (0.09358, 2.222, 2.277)
ob_cube_001.lineart.crease_threshold = 0.0
ob_sphere.location = (-0.7365, 2.664, 2.516)
ob_sphere.lineart.crease_threshold = 0.0
_m = ob_sphere.modifiers.new('Mirror', 'MIRROR')
_m.mirror_object = ob_cube_001
ob_sun.location = (0.8169, 3.671, -0.3091)
ob_sun.lineart.crease_threshold = 0.0
ob_cube.location = (0.1459, 0.001711, 0.2102)
ob_cube.lineart.crease_threshold = 0.0
ob_point.location = (1.467, 3.782, -0.2919)
ob_point.lineart.crease_threshold = 0.0
ob_cylinder_004.location = (-0.4747, -1.006, -0.6473)
ob_cylinder_004.lineart.crease_threshold = 0.0
ob_cylinder_003.location = (-0.4639, 1.009, -0.6473)
ob_cylinder_003.lineart.crease_threshold = 0.0
ob_cylinder_002.location = (0.06184, -1.018, 0.8902)
ob_cylinder_002.rotation_euler = (0.9093, 1.821e-16, 8.554e-17)
ob_cylinder_002.lineart.crease_threshold = 0.0
ob_cylinder_001.location = (0.6489, 1.009, -0.6404)
ob_cylinder_001.lineart.crease_threshold = 0.0
ob_cylinder.location = (0.6342, -1.006, -0.688)
ob_cylinder.lineart.crease_threshold = 0.0
ob_cube_002.location = (-0.9362, 1.769, 1.63)
ob_cube_002.lineart.crease_threshold = 0.0
_m = ob_cube_002.modifiers.new('Mirror', 'MIRROR')
_m.mirror_object = ob_cube_001

# ---- collection membership
col_collection_1.objects.link(ob_cube_001)
col_collection_1.objects.link(ob_sphere)
col_collection_1.objects.link(ob_sun)
col_collection_1.objects.link(ob_cube)
col_collection_1.objects.link(ob_point)
col_collection_1.objects.link(ob_cylinder_004)
col_collection_1.objects.link(ob_cylinder_003)
col_collection_1.objects.link(ob_cylinder_002)
col_collection_1.objects.link(ob_cylinder_001)
col_collection_1.objects.link(ob_cylinder)
col_collection_1.objects.link(ob_cube_002)

# ---- scene / render settings (as saved in the file)
scene.frame_start = 1; scene.frame_end = 250; scene.frame_set(15)
scene.render.engine = 'CYCLES'
scene.render.resolution_percentage = 50
scene.render.dither_intensity = 0.0
scene.cycles.use_denoising = False
scene.cycles.samples = 128
scene.cycles.sampling_pattern = 'TABULATED_SOBOL'
scene.cycles.use_adaptive_sampling = False
scene.cycles.use_light_tree = False
scene.cycles.blur_glossy = 0.0
scene.cycles.sample_clamp_indirect = 0.0
scene.view_settings.view_transform = 'Standard'
bpy.context.view_layer.update()

# ---- added for rendering (the .blend has no active camera): camera
cam_auto = bpy.data.cameras.new('AutoCamera')
cam_auto.lens = 50.0
cam_auto.sensor_width = 36.0
cam_auto.clip_end = 1000.0
ob_auto_camera = bpy.data.objects.new('AutoCamera', cam_auto)
scene.collection.objects.link(ob_auto_camera)
ob_auto_camera.location = (7.5929, -8.05929, 6.83219)
ob_auto_camera.rotation_euler = (1.09748, -7.21219e-08, 0.694738)
scene.camera = ob_auto_camera
bpy.context.view_layer.update()
